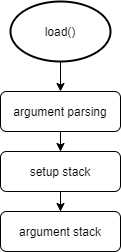

The diagram above was exported from draw.io. Its source (the exported page's mxGraphModel, read from the mxfile embedded in the PNG):
<mxGraphModel dx="485" dy="497" grid="1" gridSize="10" guides="1" tooltips="1" connect="1" arrows="1" fold="1" page="1" pageScale="1" pageWidth="1654" pageHeight="2336" math="0" shadow="0">
  <root>
    <mxCell id="1gVoEHYy-zBQGM7is4Kn-0" />
    <mxCell id="1gVoEHYy-zBQGM7is4Kn-1" parent="1gVoEHYy-zBQGM7is4Kn-0" />
    <mxCell id="1gVoEHYy-zBQGM7is4Kn-2" value="" style="edgeStyle=orthogonalEdgeStyle;rounded=0;orthogonalLoop=1;jettySize=auto;html=1;entryX=0.5;entryY=0;entryDx=0;entryDy=0;" edge="1" parent="1gVoEHYy-zBQGM7is4Kn-1" source="1gVoEHYy-zBQGM7is4Kn-3" target="1gVoEHYy-zBQGM7is4Kn-6">
      <mxGeometry relative="1" as="geometry" />
    </mxCell>
    <mxCell id="1gVoEHYy-zBQGM7is4Kn-3" value="argument parsing" style="rounded=1;whiteSpace=wrap;html=1;fontSize=12;glass=0;strokeWidth=1;shadow=0;" vertex="1" parent="1gVoEHYy-zBQGM7is4Kn-1">
      <mxGeometry x="80" y="180" width="120" height="40" as="geometry" />
    </mxCell>
    <mxCell id="1gVoEHYy-zBQGM7is4Kn-4" value="argument stack" style="rounded=1;whiteSpace=wrap;html=1;fontSize=12;glass=0;strokeWidth=1;shadow=0;" vertex="1" parent="1gVoEHYy-zBQGM7is4Kn-1">
      <mxGeometry x="80" y="300" width="120" height="40" as="geometry" />
    </mxCell>
    <mxCell id="1gVoEHYy-zBQGM7is4Kn-5" value="" style="edgeStyle=orthogonalEdgeStyle;rounded=0;orthogonalLoop=1;jettySize=auto;html=1;entryX=0.5;entryY=0;entryDx=0;entryDy=0;" edge="1" parent="1gVoEHYy-zBQGM7is4Kn-1" source="1gVoEHYy-zBQGM7is4Kn-6" target="1gVoEHYy-zBQGM7is4Kn-4">
      <mxGeometry relative="1" as="geometry" />
    </mxCell>
    <mxCell id="1gVoEHYy-zBQGM7is4Kn-6" value="setup stack" style="rounded=1;whiteSpace=wrap;html=1;fontSize=12;glass=0;strokeWidth=1;shadow=0;" vertex="1" parent="1gVoEHYy-zBQGM7is4Kn-1">
      <mxGeometry x="80" y="240" width="120" height="40" as="geometry" />
    </mxCell>
    <mxCell id="1gVoEHYy-zBQGM7is4Kn-7" value="" style="edgeStyle=orthogonalEdgeStyle;rounded=0;orthogonalLoop=1;jettySize=auto;html=1;entryX=0.5;entryY=0;entryDx=0;entryDy=0;" edge="1" parent="1gVoEHYy-zBQGM7is4Kn-1" source="1gVoEHYy-zBQGM7is4Kn-8" target="1gVoEHYy-zBQGM7is4Kn-3">
      <mxGeometry relative="1" as="geometry">
        <mxPoint x="151" y="160" as="targetPoint" />
      </mxGeometry>
    </mxCell>
    <mxCell id="1gVoEHYy-zBQGM7is4Kn-8" value="load()" style="strokeWidth=2;html=1;shape=mxgraph.flowchart.start_1;whiteSpace=wrap;" vertex="1" parent="1gVoEHYy-zBQGM7is4Kn-1">
      <mxGeometry x="90" y="90" width="100" height="60" as="geometry" />
    </mxCell>
  </root>
</mxGraphModel>